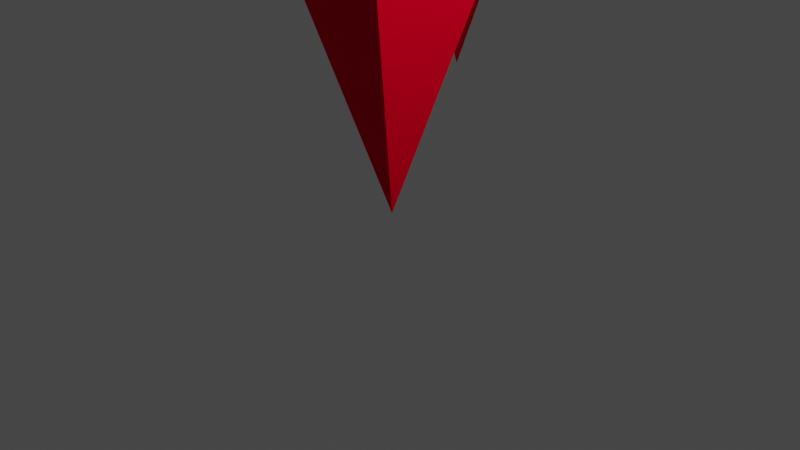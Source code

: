 # Source: untitled.blend  (saved by Blender 2.80.75; exported with 4.5.12 LTS)
import bpy
from mathutils import Matrix  # noqa: F401  (used for matrix-valued properties, if any)

bpy.ops.wm.read_factory_settings(use_empty=True)
scene = bpy.context.scene
scene.name = 'Scene'

# ---- collections
col_collection = bpy.data.collections.new('Collection'); scene.collection.children.link(col_collection)

# ---- materials (node trees are filled in below, after node groups)
mat_material = bpy.data.materials.new('Material')
mat_material.alpha_threshold = 0.0
mat_material.use_transparent_shadow = False
mat_material.diffuse_color = (0.8, 0.0, 0.0197, 1.0)
mat_material.line_color = (0.0, 0.0, 0.0, 1.0)

# ---- material node trees

# ---- world
world_world = bpy.data.worlds.new('World'); scene.world = world_world
world_world.use_nodes = True; world_world.node_tree.nodes.clear()
_N = world_world.node_tree.nodes; _L = world_world.node_tree.links
n0 = _N.new('ShaderNodeOutputWorld'); n0.name = 'World Output'; n0.location = (300, 300)
n1 = _N.new('ShaderNodeBackground'); n1.name = 'Background'; n1.location = (10, 300)
n1.inputs[0].default_value = (0.05088, 0.05088, 0.05088, 1.0)
_L.new(n1.outputs[0], n0.inputs[0])
n0.is_active_output = True
world_world.color = (0.05088, 0.05088, 0.05088)
world_world.use_sun_shadow = False
world_world.sun_shadow_jitter_overblur = 0.0

# ---- cameras
cam_camera = bpy.data.cameras.new('Camera')
cam_camera.clip_end = 100.0
cam_camera.ortho_scale = 7.314

# ---- lights
light_light = bpy.data.lights.new('Light', 'POINT')
light_light.transmission_factor = 0.0
light_light.energy = 1000.0
light_light.shadow_soft_size = 0.1
light_light.shadow_maximum_resolution = 0.006
light_light.use_absolute_resolution = True

# ---- meshes
me_cube = bpy.data.meshes.new('Cube')
me_cube.from_pydata([(1.759, 2.355, 1.333), (0.1387, 0.4603, -5.686), (1.754, -1.515, 1.32), (-1.494, 2.342, 1.319), (-1.521, -1.471, 1.303), (0.9594, 1.42, -2.13), (-0.7252, 1.409, -2.042), (0.04381, 1.257, -2.686), (0.08004, 1.812, -0.361), (0.08533, 1.391, -4.354)], [], [(0, 3, 4, 2), (1, 5, 0, 2), (2, 4, 1), (3, 6, 1, 4), (0, 5, 8, 6, 3), (6, 7, 5, 1), (7, 6, 9), (8, 5, 9), (9, 6, 8), (9, 5, 7)])
_uv = me_cube.uv_layers.new(name='UVMap')
_uv.uv.foreach_set('vector', [0.375, 0.0, 0.625, 0.0, 0.625, 0.25, 0.375, 0.25, 0.0, 0.0, 0.19, 0.0, 0.375, 0.0, 0.375, 0.25, 0.375, 0.25, 0.625, 0.25, 0.0, 0.0, 0.625, 0.0, 0.3307, 0.0, 0.0, 0.0, 0.625, 0.25, 0.375, 0.0, 0.19, 0.0, 0.2634, 0.0, 0.3307, 0.0, 0.625, 0.0, 0.3307, 0.0, 0.221, 0.0, 0.19, 0.0, 0.0, 0.0, 0.221, 0.0, 0.3307, 0.0, 0.2451, 0.0, 0.2634, 0.0, 0.19, 0.0, 0.2451, 0.0, 0.2451, 0.0, 0.3307, 0.0, 0.2634, 0.0, 0.2451, 0.0, 0.19, 0.0, 0.221, 0.0])
me_cube.materials.append(mat_material)
me_cube.use_remesh_preserve_volume = False
me_cube.use_remesh_preserve_attributes = False
me_cube.use_mirror_vertex_groups = False
me_cube.update()

# ---- objects
ob_cube = bpy.data.objects.new('Cube', me_cube)
ob_light = bpy.data.objects.new('Light', light_light)
ob_camera = bpy.data.objects.new('Camera', cam_camera)

# ---- transforms, parenting, visibility, modifiers, constraints
ob_cube.location = (-0.0506, -0.6399, 5.836)
ob_cube.lock_rotations_4d = False
ob_cube.empty_display_type = 'ARROWS'
ob_cube.color = (1.0, 0.009782, 0.0, 1.0)
ob_cube.lineart.crease_threshold = 0.0
ob_light.location = (4.076, 1.005, 5.904)
ob_light.rotation_euler = (0.6503, 0.05522, 1.866)
ob_light.lock_rotations_4d = False
ob_light.empty_display_type = 'ARROWS'
ob_light.color = (0.0, 0.0, 0.0, 0.0)
ob_light.lineart.crease_threshold = 0.0
ob_camera.location = (7.359, -6.926, 4.958)
ob_camera.rotation_euler = (1.109, 0.0, 0.8149)
ob_camera.lock_rotations_4d = False
ob_camera.empty_display_type = 'ARROWS'
ob_camera.color = (0.0, 0.0, 0.0, 0.0)
ob_camera.display_type = 'WIRE'
ob_camera.lineart.crease_threshold = 0.0

# ---- collection membership
col_collection.objects.link(ob_cube)
col_collection.objects.link(ob_light)
col_collection.objects.link(ob_camera)

# ---- scene / render settings (as saved in the file)
scene.camera = ob_camera
scene.frame_start = 1; scene.frame_end = 250; scene.frame_set(0)
scene.render.engine = 'BLENDER_EEVEE_NEXT'
scene.cycles.use_denoising = False
scene.cycles.samples = 128
scene.cycles.sampling_pattern = 'TABULATED_SOBOL'
scene.cycles.use_adaptive_sampling = False
scene.cycles.use_light_tree = False
scene.view_settings.view_transform = 'Filmic'
bpy.context.view_layer.update()
